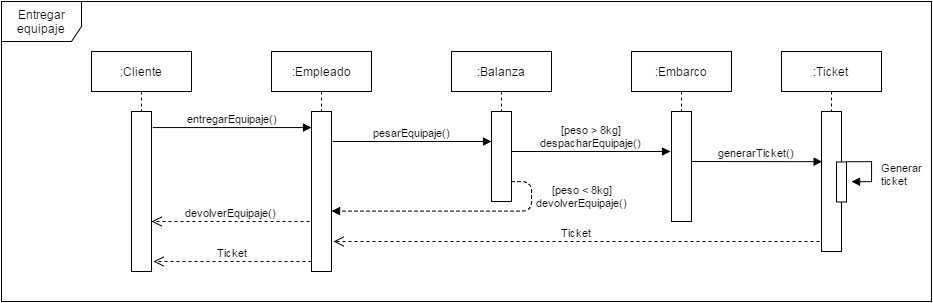

The diagram above was exported from draw.io. Its source (the exported page's mxGraphModel, read from the mxfile embedded in the PNG):
<mxGraphModel dx="1857" dy="1621" grid="1" gridSize="10" guides="1" tooltips="1" connect="1" arrows="1" fold="1" page="1" pageScale="1" pageWidth="826" pageHeight="1169" background="#ffffff" math="0" shadow="0">
  <root>
    <mxCell id="0" />
    <mxCell id="1" parent="0" />
    <mxCell id="2" value=":Cliente" style="shape=umlLifeline;perimeter=lifelinePerimeter;whiteSpace=wrap;html=1;container=1;collapsible=0;recursiveResize=0;outlineConnect=0;" vertex="1" parent="1">
      <mxGeometry x="10" y="10" width="100" height="220" as="geometry" />
    </mxCell>
    <mxCell id="3" value=":Embarco" style="shape=umlLifeline;perimeter=lifelinePerimeter;whiteSpace=wrap;html=1;container=1;collapsible=0;recursiveResize=0;outlineConnect=0;" vertex="1" parent="1">
      <mxGeometry x="550" y="10" width="100" height="170" as="geometry" />
    </mxCell>
    <mxCell id="34" value="" style="html=1;points=[];perimeter=orthogonalPerimeter;" vertex="1" parent="3">
      <mxGeometry x="40" y="60" width="20" height="110" as="geometry" />
    </mxCell>
    <mxCell id="7" value=":Balanza" style="shape=umlLifeline;perimeter=lifelinePerimeter;whiteSpace=wrap;html=1;container=1;collapsible=0;recursiveResize=0;outlineConnect=0;" vertex="1" parent="1">
      <mxGeometry x="370" y="10" width="100" height="150" as="geometry" />
    </mxCell>
    <mxCell id="8" value="" style="html=1;points=[];perimeter=orthogonalPerimeter;" vertex="1" parent="7">
      <mxGeometry x="40" y="60" width="20" height="90" as="geometry" />
    </mxCell>
    <mxCell id="9" value=":Empleado" style="shape=umlLifeline;perimeter=lifelinePerimeter;whiteSpace=wrap;html=1;container=1;collapsible=0;recursiveResize=0;outlineConnect=0;" vertex="1" parent="1">
      <mxGeometry x="190" y="10" width="100" height="220" as="geometry" />
    </mxCell>
    <mxCell id="10" value="" style="html=1;points=[];perimeter=orthogonalPerimeter;" vertex="1" parent="9">
      <mxGeometry x="40" y="60" width="20" height="160" as="geometry" />
    </mxCell>
    <mxCell id="11" value="" style="html=1;points=[];perimeter=orthogonalPerimeter;" vertex="1" parent="1">
      <mxGeometry x="50" y="70" width="20" height="160" as="geometry" />
    </mxCell>
    <mxCell id="12" value="entregarEquipaje()" style="html=1;verticalAlign=bottom;endArrow=block;exitX=1.05;exitY=0.1;exitPerimeter=0;" edge="1" source="11" target="10" parent="1">
      <mxGeometry x="71" y="91" width="80" as="geometry">
        <mxPoint x="80" y="90" as="sourcePoint" />
        <mxPoint x="160" y="90" as="targetPoint" />
      </mxGeometry>
    </mxCell>
    <mxCell id="14" value="pesarEquipaje()" style="html=1;verticalAlign=bottom;endArrow=block;exitX=1.05;exitY=0.1;exitPerimeter=0;" edge="1" parent="1">
      <mxGeometry x="251" y="100" width="80" as="geometry">
        <mxPoint x="251" y="100" as="sourcePoint" />
        <mxPoint x="410" y="100" as="targetPoint" />
      </mxGeometry>
    </mxCell>
    <mxCell id="22" value="Entregar equipaje" style="shape=umlFrame;whiteSpace=wrap;html=1;width=80;height=40;" vertex="1" parent="1">
      <mxGeometry x="-80" y="-40" width="930" height="300" as="geometry" />
    </mxCell>
    <mxCell id="29" value=":Ticket" style="shape=umlLifeline;perimeter=lifelinePerimeter;whiteSpace=wrap;html=1;container=1;collapsible=0;recursiveResize=0;outlineConnect=0;" vertex="1" parent="1">
      <mxGeometry x="700" y="10" width="100" height="200" as="geometry" />
    </mxCell>
    <mxCell id="43" value="" style="html=1;points=[];perimeter=orthogonalPerimeter;" vertex="1" parent="29">
      <mxGeometry x="40" y="60" width="20" height="140" as="geometry" />
    </mxCell>
    <mxCell id="44" value="" style="fillColor=#FFFFFF;strokeColor=#000000;html=1;" vertex="1" parent="29">
      <mxGeometry x="55" y="110.47619047619048" width="10" height="40" as="geometry" />
    </mxCell>
    <mxCell id="45" value="Generar&lt;div&gt;ticket&lt;/div&gt;" style="edgeStyle=orthogonalEdgeStyle;html=1;align=left;spacingLeft=2;endArrow=block;rounded=0;entryX=1;entryY=0;" edge="1" parent="29">
      <mxGeometry x="-695" y="-106.52380952380952" as="geometry">
        <mxPoint x="65.09523809523807" y="110.38095238095241" as="sourcePoint" />
        <Array as="points">
          <mxPoint x="90" y="110.47619047619048" />
        </Array>
        <mxPoint x="69.85714285714266" y="130.3809523809524" as="targetPoint" />
        <mxPoint x="28" y="3" as="offset" />
      </mxGeometry>
    </mxCell>
    <mxCell id="46" value="generarTicket()" style="html=1;verticalAlign=bottom;endArrow=block;exitX=1.05;exitY=0.1;exitPerimeter=0;entryX=0.008;entryY=0.358;entryPerimeter=0;" edge="1" parent="29" target="43">
      <mxGeometry x="-90" y="110" width="80" as="geometry">
        <mxPoint x="-89.99999999999955" y="109.99999999999977" as="sourcePoint" />
        <mxPoint x="68.99999999999977" y="109.99999999999977" as="targetPoint" />
      </mxGeometry>
    </mxCell>
    <mxCell id="33" value="[peso &amp;lt; 8kg]&lt;div&gt;devolverEquipaje()&lt;/div&gt;" style="html=1;verticalAlign=bottom;endArrow=block;edgeStyle=orthogonalEdgeStyle;dashed=1;" edge="1" parent="1">
      <mxGeometry width="80" as="geometry">
        <mxPoint x="430" y="140" as="sourcePoint" />
        <mxPoint x="250" y="170" as="targetPoint" />
        <Array as="points">
          <mxPoint x="450" y="140" />
          <mxPoint x="450" y="170" />
        </Array>
        <mxPoint x="160" y="15" as="offset" />
      </mxGeometry>
    </mxCell>
    <mxCell id="35" value="[peso &amp;gt; 8kg]&lt;div&gt;despacharEquipaje()&lt;/div&gt;" style="html=1;verticalAlign=bottom;endArrow=block;exitX=1.05;exitY=0.1;exitPerimeter=0;" edge="1" parent="1">
      <mxGeometry x="430" y="110" width="80" as="geometry">
        <mxPoint x="430.0000000000002" y="109.99999999999977" as="sourcePoint" />
        <mxPoint x="589" y="109.99999999999977" as="targetPoint" />
      </mxGeometry>
    </mxCell>
    <mxCell id="38" value="devolverEquipaje()" style="html=1;verticalAlign=bottom;endArrow=open;dashed=1;endSize=8;exitX=-0.1;exitY=0.258;exitPerimeter=0;" edge="1" parent="1">
      <mxGeometry x="70" y="180" as="geometry">
        <mxPoint x="228" y="180" as="sourcePoint" />
        <mxPoint x="70" y="180" as="targetPoint" />
      </mxGeometry>
    </mxCell>
    <mxCell id="47" value="Ticket" style="html=1;verticalAlign=bottom;endArrow=open;dashed=1;endSize=8;exitX=-0.1;exitY=0.258;exitPerimeter=0;" edge="1" parent="1">
      <mxGeometry x="72" y="220" as="geometry">
        <mxPoint x="229.99999999999977" y="220" as="sourcePoint" />
        <mxPoint x="72" y="220" as="targetPoint" />
      </mxGeometry>
    </mxCell>
    <mxCell id="48" value="Ticket" style="html=1;verticalAlign=bottom;endArrow=open;dashed=1;endSize=8;" edge="1" parent="1">
      <mxGeometry x="252" y="200" as="geometry">
        <mxPoint x="738" y="200" as="sourcePoint" />
        <mxPoint x="252" y="199.99999999999977" as="targetPoint" />
      </mxGeometry>
    </mxCell>
  </root>
</mxGraphModel>